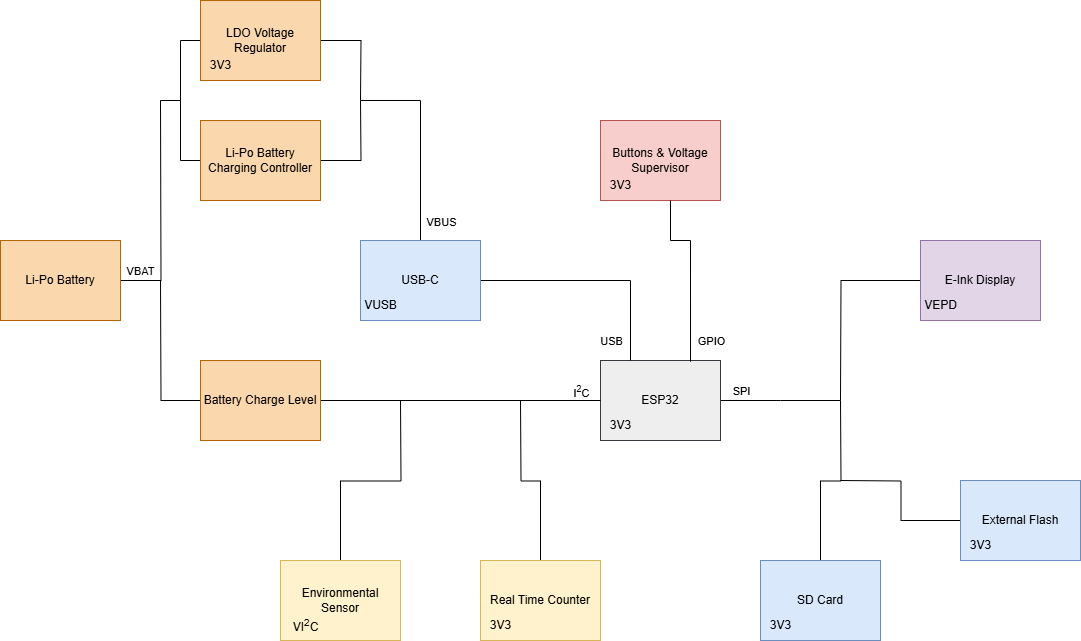

The diagram above was exported from draw.io. Its source (the exported page's mxGraphModel, read from the mxfile embedded in the PNG):
<mxGraphModel dx="1428" dy="777" grid="1" gridSize="10" guides="1" tooltips="1" connect="1" arrows="1" fold="1" page="1" pageScale="1" pageWidth="3300" pageHeight="4681" math="0" shadow="0">
  <root>
    <mxCell id="0" />
    <mxCell id="1" parent="0" />
    <mxCell id="B3zjXhuaq9Pw7rfenxHn-61" style="edgeStyle=orthogonalEdgeStyle;rounded=0;orthogonalLoop=1;jettySize=auto;html=1;exitX=1;exitY=0.5;exitDx=0;exitDy=0;endArrow=none;startFill=0;" edge="1" parent="1" source="B3zjXhuaq9Pw7rfenxHn-2">
      <mxGeometry relative="1" as="geometry">
        <mxPoint x="1760" y="1760" as="targetPoint" />
      </mxGeometry>
    </mxCell>
    <mxCell id="B3zjXhuaq9Pw7rfenxHn-69" value="SPI" style="edgeLabel;html=1;align=center;verticalAlign=middle;resizable=0;points=[];labelBackgroundColor=none;" vertex="1" connectable="0" parent="B3zjXhuaq9Pw7rfenxHn-61">
      <mxGeometry x="-0.2603" y="2" relative="1" as="geometry">
        <mxPoint x="-25" y="-8" as="offset" />
      </mxGeometry>
    </mxCell>
    <mxCell id="B3zjXhuaq9Pw7rfenxHn-2" value="ESP32" style="rounded=0;whiteSpace=wrap;html=1;fillColor=#eeeeee;strokeColor=#36393d;" vertex="1" parent="1">
      <mxGeometry x="1520" y="1720" width="120" height="80" as="geometry" />
    </mxCell>
    <mxCell id="B3zjXhuaq9Pw7rfenxHn-63" style="edgeStyle=orthogonalEdgeStyle;rounded=0;orthogonalLoop=1;jettySize=auto;html=1;exitX=0.5;exitY=0;exitDx=0;exitDy=0;endArrow=none;startFill=0;" edge="1" parent="1" source="B3zjXhuaq9Pw7rfenxHn-3">
      <mxGeometry relative="1" as="geometry">
        <mxPoint x="1760" y="1760" as="targetPoint" />
      </mxGeometry>
    </mxCell>
    <mxCell id="B3zjXhuaq9Pw7rfenxHn-3" value="SD Card" style="rounded=0;whiteSpace=wrap;html=1;fillColor=#dae8fc;strokeColor=#6c8ebf;" vertex="1" parent="1">
      <mxGeometry x="1680" y="1920" width="120" height="80" as="geometry" />
    </mxCell>
    <mxCell id="B3zjXhuaq9Pw7rfenxHn-64" style="edgeStyle=orthogonalEdgeStyle;rounded=0;orthogonalLoop=1;jettySize=auto;html=1;exitX=0;exitY=0.5;exitDx=0;exitDy=0;endArrow=none;startFill=0;" edge="1" parent="1" source="B3zjXhuaq9Pw7rfenxHn-4">
      <mxGeometry relative="1" as="geometry">
        <mxPoint x="1760" y="1840" as="targetPoint" />
      </mxGeometry>
    </mxCell>
    <mxCell id="B3zjXhuaq9Pw7rfenxHn-4" value="External Flash" style="rounded=0;whiteSpace=wrap;html=1;fillColor=#dae8fc;strokeColor=#6c8ebf;" vertex="1" parent="1">
      <mxGeometry x="1880" y="1840" width="120" height="80" as="geometry" />
    </mxCell>
    <mxCell id="B3zjXhuaq9Pw7rfenxHn-50" style="edgeStyle=orthogonalEdgeStyle;rounded=0;orthogonalLoop=1;jettySize=auto;html=1;exitX=1;exitY=0.5;exitDx=0;exitDy=0;entryX=0.25;entryY=0;entryDx=0;entryDy=0;endArrow=none;startFill=0;" edge="1" parent="1" source="B3zjXhuaq9Pw7rfenxHn-5" target="B3zjXhuaq9Pw7rfenxHn-2">
      <mxGeometry relative="1" as="geometry" />
    </mxCell>
    <mxCell id="B3zjXhuaq9Pw7rfenxHn-51" value="USB" style="edgeLabel;html=1;align=center;verticalAlign=middle;resizable=0;points=[];labelBackgroundColor=none;" vertex="1" connectable="0" parent="B3zjXhuaq9Pw7rfenxHn-50">
      <mxGeometry x="0.6" y="-2" relative="1" as="geometry">
        <mxPoint x="-18" y="26" as="offset" />
      </mxGeometry>
    </mxCell>
    <mxCell id="B3zjXhuaq9Pw7rfenxHn-65" style="edgeStyle=orthogonalEdgeStyle;rounded=0;orthogonalLoop=1;jettySize=auto;html=1;exitX=0.5;exitY=0;exitDx=0;exitDy=0;endArrow=none;startFill=0;" edge="1" parent="1" source="B3zjXhuaq9Pw7rfenxHn-5">
      <mxGeometry relative="1" as="geometry">
        <mxPoint x="1280" y="1460" as="targetPoint" />
        <Array as="points">
          <mxPoint x="1340" y="1460" />
        </Array>
      </mxGeometry>
    </mxCell>
    <mxCell id="B3zjXhuaq9Pw7rfenxHn-70" value="VBUS" style="edgeLabel;html=1;align=center;verticalAlign=middle;resizable=0;points=[];labelBackgroundColor=none;" vertex="1" connectable="0" parent="B3zjXhuaq9Pw7rfenxHn-65">
      <mxGeometry x="-0.6867" y="1" relative="1" as="geometry">
        <mxPoint x="21" y="12" as="offset" />
      </mxGeometry>
    </mxCell>
    <mxCell id="B3zjXhuaq9Pw7rfenxHn-5" value="USB-&lt;span style=&quot;background-color: transparent; color: light-dark(rgb(0, 0, 0), rgb(255, 255, 255));&quot;&gt;C&lt;/span&gt;" style="rounded=0;whiteSpace=wrap;html=1;fillColor=#dae8fc;strokeColor=#6c8ebf;" vertex="1" parent="1">
      <mxGeometry x="1280" y="1600" width="120" height="80" as="geometry" />
    </mxCell>
    <mxCell id="B3zjXhuaq9Pw7rfenxHn-62" style="edgeStyle=orthogonalEdgeStyle;rounded=0;orthogonalLoop=1;jettySize=auto;html=1;exitX=0;exitY=0.5;exitDx=0;exitDy=0;endArrow=none;startFill=0;" edge="1" parent="1" source="B3zjXhuaq9Pw7rfenxHn-6">
      <mxGeometry relative="1" as="geometry">
        <mxPoint x="1760" y="1760" as="targetPoint" />
      </mxGeometry>
    </mxCell>
    <mxCell id="B3zjXhuaq9Pw7rfenxHn-6" value="E-Ink Display" style="rounded=0;whiteSpace=wrap;html=1;fillColor=#e1d5e7;strokeColor=#9673a6;" vertex="1" parent="1">
      <mxGeometry x="1840" y="1600" width="120" height="80" as="geometry" />
    </mxCell>
    <mxCell id="B3zjXhuaq9Pw7rfenxHn-8" value="Buttons &amp;amp; Voltage Supervisor" style="rounded=0;whiteSpace=wrap;html=1;fillColor=#f8cecc;strokeColor=#b85450;" vertex="1" parent="1">
      <mxGeometry x="1520" y="1480" width="120" height="80" as="geometry" />
    </mxCell>
    <mxCell id="B3zjXhuaq9Pw7rfenxHn-60" style="edgeStyle=orthogonalEdgeStyle;rounded=0;orthogonalLoop=1;jettySize=auto;html=1;exitX=0.5;exitY=0;exitDx=0;exitDy=0;endArrow=none;startFill=0;" edge="1" parent="1" source="B3zjXhuaq9Pw7rfenxHn-10">
      <mxGeometry relative="1" as="geometry">
        <mxPoint x="1440" y="1760" as="targetPoint" />
      </mxGeometry>
    </mxCell>
    <mxCell id="B3zjXhuaq9Pw7rfenxHn-10" value="Real Time Counter" style="rounded=0;whiteSpace=wrap;html=1;fillColor=#fff2cc;strokeColor=#d6b656;" vertex="1" parent="1">
      <mxGeometry x="1400" y="1920" width="120" height="80" as="geometry" />
    </mxCell>
    <mxCell id="B3zjXhuaq9Pw7rfenxHn-59" style="edgeStyle=orthogonalEdgeStyle;rounded=0;orthogonalLoop=1;jettySize=auto;html=1;exitX=0.5;exitY=0;exitDx=0;exitDy=0;endArrow=none;startFill=0;" edge="1" parent="1" source="B3zjXhuaq9Pw7rfenxHn-11">
      <mxGeometry relative="1" as="geometry">
        <mxPoint x="1320" y="1760" as="targetPoint" />
      </mxGeometry>
    </mxCell>
    <mxCell id="B3zjXhuaq9Pw7rfenxHn-11" value="Environmental Sensor" style="rounded=0;whiteSpace=wrap;html=1;fillColor=#fff2cc;strokeColor=#d6b656;" vertex="1" parent="1">
      <mxGeometry x="1200" y="1920" width="120" height="80" as="geometry" />
    </mxCell>
    <mxCell id="B3zjXhuaq9Pw7rfenxHn-58" style="edgeStyle=orthogonalEdgeStyle;rounded=0;orthogonalLoop=1;jettySize=auto;html=1;exitX=1;exitY=0.5;exitDx=0;exitDy=0;entryX=0;entryY=0.5;entryDx=0;entryDy=0;endArrow=none;startFill=0;" edge="1" parent="1" source="B3zjXhuaq9Pw7rfenxHn-12" target="B3zjXhuaq9Pw7rfenxHn-2">
      <mxGeometry relative="1" as="geometry" />
    </mxCell>
    <mxCell id="B3zjXhuaq9Pw7rfenxHn-68" value="I&lt;sup&gt;2&lt;/sup&gt;C" style="edgeLabel;html=1;align=center;verticalAlign=middle;resizable=0;points=[];labelBackgroundColor=none;" vertex="1" connectable="0" parent="B3zjXhuaq9Pw7rfenxHn-58">
      <mxGeometry x="0.7929" y="-1" relative="1" as="geometry">
        <mxPoint x="9" y="-11" as="offset" />
      </mxGeometry>
    </mxCell>
    <mxCell id="B3zjXhuaq9Pw7rfenxHn-78" style="edgeStyle=orthogonalEdgeStyle;rounded=0;orthogonalLoop=1;jettySize=auto;html=1;exitX=0;exitY=0.5;exitDx=0;exitDy=0;endArrow=none;startFill=0;" edge="1" parent="1" source="B3zjXhuaq9Pw7rfenxHn-12">
      <mxGeometry relative="1" as="geometry">
        <mxPoint x="1080" y="1640" as="targetPoint" />
      </mxGeometry>
    </mxCell>
    <mxCell id="B3zjXhuaq9Pw7rfenxHn-12" value="Battery Charge Level" style="rounded=0;whiteSpace=wrap;html=1;fillColor=#fad7ac;strokeColor=#b46504;" vertex="1" parent="1">
      <mxGeometry x="1120" y="1720" width="120" height="80" as="geometry" />
    </mxCell>
    <mxCell id="B3zjXhuaq9Pw7rfenxHn-66" style="edgeStyle=orthogonalEdgeStyle;rounded=0;orthogonalLoop=1;jettySize=auto;html=1;exitX=1;exitY=0.5;exitDx=0;exitDy=0;endArrow=none;startFill=0;" edge="1" parent="1" source="B3zjXhuaq9Pw7rfenxHn-13">
      <mxGeometry relative="1" as="geometry">
        <mxPoint x="1280" y="1460" as="targetPoint" />
      </mxGeometry>
    </mxCell>
    <mxCell id="B3zjXhuaq9Pw7rfenxHn-76" style="edgeStyle=orthogonalEdgeStyle;rounded=0;orthogonalLoop=1;jettySize=auto;html=1;exitX=0;exitY=0.5;exitDx=0;exitDy=0;endArrow=none;startFill=0;" edge="1" parent="1" source="B3zjXhuaq9Pw7rfenxHn-13">
      <mxGeometry relative="1" as="geometry">
        <mxPoint x="1080" y="1460" as="targetPoint" />
        <Array as="points">
          <mxPoint x="1100" y="1400" />
          <mxPoint x="1100" y="1460" />
        </Array>
      </mxGeometry>
    </mxCell>
    <mxCell id="B3zjXhuaq9Pw7rfenxHn-13" value="LDO Voltage Re&lt;span style=&quot;background-color: transparent; color: light-dark(rgb(0, 0, 0), rgb(255, 255, 255));&quot;&gt;gulator&lt;/span&gt;" style="rounded=0;whiteSpace=wrap;html=1;fillColor=#fad7ac;strokeColor=#b46504;" vertex="1" parent="1">
      <mxGeometry x="1120" y="1360" width="120" height="80" as="geometry" />
    </mxCell>
    <mxCell id="B3zjXhuaq9Pw7rfenxHn-67" style="edgeStyle=orthogonalEdgeStyle;rounded=0;orthogonalLoop=1;jettySize=auto;html=1;exitX=1;exitY=0.5;exitDx=0;exitDy=0;endArrow=none;startFill=0;" edge="1" parent="1" source="B3zjXhuaq9Pw7rfenxHn-14">
      <mxGeometry relative="1" as="geometry">
        <mxPoint x="1280" y="1460" as="targetPoint" />
      </mxGeometry>
    </mxCell>
    <mxCell id="B3zjXhuaq9Pw7rfenxHn-74" style="edgeStyle=orthogonalEdgeStyle;rounded=0;orthogonalLoop=1;jettySize=auto;html=1;exitX=0;exitY=0.5;exitDx=0;exitDy=0;endArrow=none;startFill=0;" edge="1" parent="1" source="B3zjXhuaq9Pw7rfenxHn-14">
      <mxGeometry relative="1" as="geometry">
        <mxPoint x="1080" y="1460" as="targetPoint" />
        <Array as="points">
          <mxPoint x="1100" y="1520" />
          <mxPoint x="1100" y="1460" />
        </Array>
      </mxGeometry>
    </mxCell>
    <mxCell id="B3zjXhuaq9Pw7rfenxHn-14" value="Li-Po Battery Charging Controller" style="rounded=0;whiteSpace=wrap;html=1;fillColor=#fad7ac;strokeColor=#b46504;" vertex="1" parent="1">
      <mxGeometry x="1120" y="1480" width="120" height="80" as="geometry" />
    </mxCell>
    <mxCell id="B3zjXhuaq9Pw7rfenxHn-35" style="edgeStyle=orthogonalEdgeStyle;rounded=0;orthogonalLoop=1;jettySize=auto;html=1;exitX=0.5;exitY=1;exitDx=0;exitDy=0;entryX=0.667;entryY=0.015;entryDx=0;entryDy=0;entryPerimeter=0;endArrow=none;startFill=0;" edge="1" parent="1">
      <mxGeometry relative="1" as="geometry">
        <mxPoint x="1590" y="1560" as="sourcePoint" />
        <mxPoint x="1610.04" y="1721.2" as="targetPoint" />
        <Array as="points">
          <mxPoint x="1590" y="1600" />
          <mxPoint x="1610" y="1600" />
        </Array>
      </mxGeometry>
    </mxCell>
    <mxCell id="B3zjXhuaq9Pw7rfenxHn-46" value="GPIO" style="edgeLabel;html=1;align=center;verticalAlign=middle;resizable=0;points=[];horizontal=1;labelBackgroundColor=none;" vertex="1" connectable="0" parent="B3zjXhuaq9Pw7rfenxHn-35">
      <mxGeometry x="0.6133" y="-3" relative="1" as="geometry">
        <mxPoint x="23" y="14" as="offset" />
      </mxGeometry>
    </mxCell>
    <mxCell id="B3zjXhuaq9Pw7rfenxHn-77" style="edgeStyle=orthogonalEdgeStyle;rounded=0;orthogonalLoop=1;jettySize=auto;html=1;exitX=1;exitY=0.5;exitDx=0;exitDy=0;endArrow=none;startFill=0;" edge="1" parent="1" source="B3zjXhuaq9Pw7rfenxHn-48">
      <mxGeometry relative="1" as="geometry">
        <mxPoint x="1080" y="1460" as="targetPoint" />
      </mxGeometry>
    </mxCell>
    <mxCell id="B3zjXhuaq9Pw7rfenxHn-79" value="VBAT" style="edgeLabel;html=1;align=center;verticalAlign=middle;resizable=0;points=[];labelBackgroundColor=none;" vertex="1" connectable="0" parent="B3zjXhuaq9Pw7rfenxHn-77">
      <mxGeometry x="-0.8262" y="3" relative="1" as="geometry">
        <mxPoint y="-7" as="offset" />
      </mxGeometry>
    </mxCell>
    <mxCell id="B3zjXhuaq9Pw7rfenxHn-48" value="Li-Po Battery" style="rounded=0;whiteSpace=wrap;html=1;fillColor=#fad7ac;strokeColor=#b46504;" vertex="1" parent="1">
      <mxGeometry x="920" y="1600" width="120" height="80" as="geometry" />
    </mxCell>
    <mxCell id="B3zjXhuaq9Pw7rfenxHn-80" value="3V3" style="text;html=1;align=center;verticalAlign=middle;resizable=0;points=[];autosize=1;strokeColor=none;fillColor=none;" vertex="1" parent="1">
      <mxGeometry x="1520" y="1770" width="40" height="30" as="geometry" />
    </mxCell>
    <mxCell id="B3zjXhuaq9Pw7rfenxHn-81" value="3V3" style="text;html=1;align=center;verticalAlign=middle;resizable=0;points=[];autosize=1;strokeColor=none;fillColor=none;" vertex="1" parent="1">
      <mxGeometry x="1520" y="1530" width="40" height="30" as="geometry" />
    </mxCell>
    <mxCell id="B3zjXhuaq9Pw7rfenxHn-82" value="3V3" style="text;html=1;align=center;verticalAlign=middle;resizable=0;points=[];autosize=1;strokeColor=none;fillColor=none;" vertex="1" parent="1">
      <mxGeometry x="1120" y="1410" width="40" height="30" as="geometry" />
    </mxCell>
    <mxCell id="B3zjXhuaq9Pw7rfenxHn-83" value="3V3" style="text;html=1;align=center;verticalAlign=middle;resizable=0;points=[];autosize=1;strokeColor=none;fillColor=none;" vertex="1" parent="1">
      <mxGeometry x="1400" y="1970" width="40" height="30" as="geometry" />
    </mxCell>
    <mxCell id="B3zjXhuaq9Pw7rfenxHn-84" value="VI&lt;sup&gt;2&lt;/sup&gt;C" style="text;html=1;align=center;verticalAlign=middle;resizable=0;points=[];autosize=1;strokeColor=none;fillColor=none;" vertex="1" parent="1">
      <mxGeometry x="1200" y="1970" width="50" height="30" as="geometry" />
    </mxCell>
    <mxCell id="B3zjXhuaq9Pw7rfenxHn-85" value="3V3" style="text;html=1;align=center;verticalAlign=middle;resizable=0;points=[];autosize=1;strokeColor=none;fillColor=none;" vertex="1" parent="1">
      <mxGeometry x="1680" y="1970" width="40" height="30" as="geometry" />
    </mxCell>
    <mxCell id="B3zjXhuaq9Pw7rfenxHn-86" value="3V3" style="text;html=1;align=center;verticalAlign=middle;resizable=0;points=[];autosize=1;strokeColor=none;fillColor=none;" vertex="1" parent="1">
      <mxGeometry x="1880" y="1890" width="40" height="30" as="geometry" />
    </mxCell>
    <mxCell id="B3zjXhuaq9Pw7rfenxHn-87" value="VEPD" style="text;html=1;align=center;verticalAlign=middle;resizable=0;points=[];autosize=1;strokeColor=none;fillColor=none;" vertex="1" parent="1">
      <mxGeometry x="1830" y="1650" width="60" height="30" as="geometry" />
    </mxCell>
    <mxCell id="B3zjXhuaq9Pw7rfenxHn-88" value="VUSB" style="text;html=1;align=center;verticalAlign=middle;resizable=0;points=[];autosize=1;strokeColor=none;fillColor=none;" vertex="1" parent="1">
      <mxGeometry x="1270" y="1650" width="60" height="30" as="geometry" />
    </mxCell>
  </root>
</mxGraphModel>